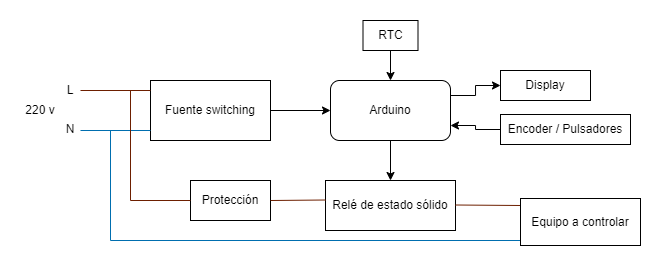

The diagram above was exported from draw.io. Its source (the exported page's mxGraphModel, read from the mxfile embedded in the PNG):
<mxGraphModel dx="768" dy="397" grid="1" gridSize="10" guides="1" tooltips="1" connect="1" arrows="1" fold="1" page="1" pageScale="1" pageWidth="827" pageHeight="1169" math="0" shadow="0">
  <root>
    <mxCell id="0" />
    <mxCell id="1" parent="0" />
    <mxCell id="srscmMfyLqKpoXQZ16w6-11" value="" style="edgeStyle=orthogonalEdgeStyle;rounded=0;orthogonalLoop=1;jettySize=auto;html=1;" parent="1" source="srscmMfyLqKpoXQZ16w6-1" target="srscmMfyLqKpoXQZ16w6-2" edge="1">
      <mxGeometry relative="1" as="geometry" />
    </mxCell>
    <mxCell id="srscmMfyLqKpoXQZ16w6-1" value="Fuente switching" style="rounded=0;whiteSpace=wrap;html=1;" parent="1" vertex="1">
      <mxGeometry x="150" y="160" width="120" height="60" as="geometry" />
    </mxCell>
    <mxCell id="srscmMfyLqKpoXQZ16w6-9" style="edgeStyle=orthogonalEdgeStyle;rounded=0;orthogonalLoop=1;jettySize=auto;html=1;exitX=1;exitY=0.25;exitDx=0;exitDy=0;entryX=0;entryY=0.5;entryDx=0;entryDy=0;" parent="1" source="srscmMfyLqKpoXQZ16w6-2" target="srscmMfyLqKpoXQZ16w6-7" edge="1">
      <mxGeometry relative="1" as="geometry" />
    </mxCell>
    <mxCell id="srscmMfyLqKpoXQZ16w6-13" value="" style="edgeStyle=orthogonalEdgeStyle;rounded=0;orthogonalLoop=1;jettySize=auto;html=1;" parent="1" source="srscmMfyLqKpoXQZ16w6-2" target="srscmMfyLqKpoXQZ16w6-12" edge="1">
      <mxGeometry relative="1" as="geometry" />
    </mxCell>
    <mxCell id="srscmMfyLqKpoXQZ16w6-2" value="Arduino" style="rounded=1;whiteSpace=wrap;html=1;" parent="1" vertex="1">
      <mxGeometry x="330" y="160" width="120" height="60" as="geometry" />
    </mxCell>
    <mxCell id="srscmMfyLqKpoXQZ16w6-4" value="220 v" style="text;html=1;strokeColor=none;fillColor=none;align=center;verticalAlign=middle;whiteSpace=wrap;rounded=0;" parent="1" vertex="1">
      <mxGeometry x="20" y="180" width="40" height="20" as="geometry" />
    </mxCell>
    <mxCell id="srscmMfyLqKpoXQZ16w6-7" value="Display" style="rounded=0;whiteSpace=wrap;html=1;" parent="1" vertex="1">
      <mxGeometry x="500" y="150" width="90" height="30" as="geometry" />
    </mxCell>
    <mxCell id="srscmMfyLqKpoXQZ16w6-25" style="edgeStyle=orthogonalEdgeStyle;rounded=0;orthogonalLoop=1;jettySize=auto;html=1;entryX=1;entryY=0.75;entryDx=0;entryDy=0;" parent="1" source="srscmMfyLqKpoXQZ16w6-8" target="srscmMfyLqKpoXQZ16w6-2" edge="1">
      <mxGeometry relative="1" as="geometry" />
    </mxCell>
    <mxCell id="srscmMfyLqKpoXQZ16w6-8" value="Encoder / Pulsadores" style="rounded=0;whiteSpace=wrap;html=1;" parent="1" vertex="1">
      <mxGeometry x="500" y="194" width="130" height="30" as="geometry" />
    </mxCell>
    <mxCell id="srscmMfyLqKpoXQZ16w6-12" value="Relé de estado sólido" style="rounded=0;whiteSpace=wrap;html=1;" parent="1" vertex="1">
      <mxGeometry x="325" y="260" width="130" height="50" as="geometry" />
    </mxCell>
    <mxCell id="srscmMfyLqKpoXQZ16w6-15" value="" style="endArrow=none;html=1;rounded=0;fillColor=#a0522d;strokeColor=#6D1F00;" parent="1" edge="1">
      <mxGeometry width="50" height="50" relative="1" as="geometry">
        <mxPoint x="80" y="170" as="sourcePoint" />
        <mxPoint x="150" y="170" as="targetPoint" />
      </mxGeometry>
    </mxCell>
    <mxCell id="srscmMfyLqKpoXQZ16w6-16" value="" style="endArrow=none;html=1;rounded=0;fillColor=#1ba1e2;strokeColor=#006EAF;" parent="1" edge="1">
      <mxGeometry width="50" height="50" relative="1" as="geometry">
        <mxPoint x="80" y="210" as="sourcePoint" />
        <mxPoint x="150" y="210" as="targetPoint" />
      </mxGeometry>
    </mxCell>
    <mxCell id="srscmMfyLqKpoXQZ16w6-18" value="" style="endArrow=none;html=1;rounded=0;fillColor=#1ba1e2;strokeColor=#006EAF;" parent="1" edge="1">
      <mxGeometry width="50" height="50" relative="1" as="geometry">
        <mxPoint x="110" y="320" as="sourcePoint" />
        <mxPoint x="520" y="320" as="targetPoint" />
      </mxGeometry>
    </mxCell>
    <mxCell id="srscmMfyLqKpoXQZ16w6-19" value="" style="endArrow=none;html=1;rounded=0;fillColor=#a0522d;strokeColor=#6D1F00;" parent="1" edge="1">
      <mxGeometry width="50" height="50" relative="1" as="geometry">
        <mxPoint x="455" y="284.5" as="sourcePoint" />
        <mxPoint x="520" y="285" as="targetPoint" />
      </mxGeometry>
    </mxCell>
    <mxCell id="srscmMfyLqKpoXQZ16w6-20" value="Equipo a controlar" style="rounded=0;whiteSpace=wrap;html=1;" parent="1" vertex="1">
      <mxGeometry x="520" y="278" width="120" height="47" as="geometry" />
    </mxCell>
    <mxCell id="srscmMfyLqKpoXQZ16w6-21" value="" style="endArrow=none;html=1;rounded=0;fillColor=#a0522d;strokeColor=#6D1F00;" parent="1" edge="1">
      <mxGeometry width="50" height="50" relative="1" as="geometry">
        <mxPoint x="130" y="280" as="sourcePoint" />
        <mxPoint x="130" y="170" as="targetPoint" />
      </mxGeometry>
    </mxCell>
    <mxCell id="srscmMfyLqKpoXQZ16w6-22" value="" style="endArrow=none;html=1;rounded=0;fillColor=#1ba1e2;strokeColor=#006EAF;" parent="1" edge="1">
      <mxGeometry width="50" height="50" relative="1" as="geometry">
        <mxPoint x="110" y="320" as="sourcePoint" />
        <mxPoint x="110" y="210" as="targetPoint" />
      </mxGeometry>
    </mxCell>
    <mxCell id="srscmMfyLqKpoXQZ16w6-23" value="N" style="text;html=1;strokeColor=none;fillColor=none;align=center;verticalAlign=middle;whiteSpace=wrap;rounded=0;" parent="1" vertex="1">
      <mxGeometry x="60" y="194" width="20" height="30" as="geometry" />
    </mxCell>
    <mxCell id="srscmMfyLqKpoXQZ16w6-24" value="L" style="text;html=1;strokeColor=none;fillColor=none;align=center;verticalAlign=middle;whiteSpace=wrap;rounded=0;" parent="1" vertex="1">
      <mxGeometry x="60" y="155" width="20" height="30" as="geometry" />
    </mxCell>
    <mxCell id="srscmMfyLqKpoXQZ16w6-27" value="" style="edgeStyle=orthogonalEdgeStyle;rounded=0;orthogonalLoop=1;jettySize=auto;html=1;" parent="1" source="srscmMfyLqKpoXQZ16w6-26" target="srscmMfyLqKpoXQZ16w6-2" edge="1">
      <mxGeometry relative="1" as="geometry" />
    </mxCell>
    <mxCell id="srscmMfyLqKpoXQZ16w6-26" value="RTC" style="rounded=0;whiteSpace=wrap;html=1;" parent="1" vertex="1">
      <mxGeometry x="362.5" y="100" width="55" height="30" as="geometry" />
    </mxCell>
    <mxCell id="aqvzbGITHURR_NDZqyKD-1" value="Protección" style="rounded=0;whiteSpace=wrap;html=1;" vertex="1" parent="1">
      <mxGeometry x="190" y="260" width="80" height="40" as="geometry" />
    </mxCell>
    <mxCell id="aqvzbGITHURR_NDZqyKD-2" value="" style="endArrow=none;html=1;rounded=0;fillColor=#a0522d;strokeColor=#6D1F00;entryX=0;entryY=0.5;entryDx=0;entryDy=0;" edge="1" parent="1" target="aqvzbGITHURR_NDZqyKD-1">
      <mxGeometry width="50" height="50" relative="1" as="geometry">
        <mxPoint x="130" y="280" as="sourcePoint" />
        <mxPoint x="140" y="180" as="targetPoint" />
      </mxGeometry>
    </mxCell>
    <mxCell id="aqvzbGITHURR_NDZqyKD-3" value="" style="endArrow=none;html=1;rounded=0;fillColor=#a0522d;strokeColor=#6D1F00;entryX=0;entryY=0.5;entryDx=0;entryDy=0;exitX=1;exitY=0.5;exitDx=0;exitDy=0;" edge="1" parent="1" source="aqvzbGITHURR_NDZqyKD-1">
      <mxGeometry width="50" height="50" relative="1" as="geometry">
        <mxPoint x="270" y="290" as="sourcePoint" />
        <mxPoint x="325" y="279.5" as="targetPoint" />
      </mxGeometry>
    </mxCell>
  </root>
</mxGraphModel>